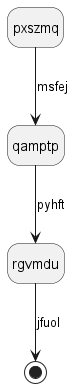

The diagram above was rendered by PlantUML. Its source (embedded in the PNG):
@startuml
hide empty description
state pxszmq
pxszmq --> qamptp : msfej
qamptp --> rgvmdu : pyhft
rgvmdu --> [*] : jfuol
@enduml